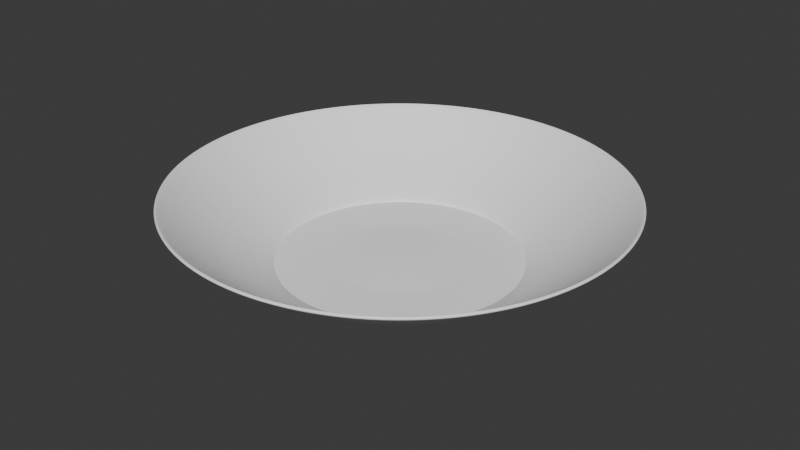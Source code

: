 # Source: plate.blend  (saved by Blender 4.0.36; exported with 4.5.12 LTS)
import bpy
from mathutils import Matrix  # noqa: F401  (used for matrix-valued properties, if any)

bpy.ops.wm.read_factory_settings(use_empty=True)
scene = bpy.context.scene
scene.name = 'Scene'

# ---- collections
col_collection = bpy.data.collections.new('Collection'); scene.collection.children.link(col_collection)

# ---- materials (node trees are filled in below, after node groups)
mat_material_001 = bpy.data.materials.new('Material.001')
mat_material_001.use_transparent_shadow = False

# ---- material node trees
mat_material_001.use_nodes = True; mat_material_001.node_tree.nodes.clear()
_N = mat_material_001.node_tree.nodes; _L = mat_material_001.node_tree.links
n0 = _N.new('ShaderNodeBsdfPrincipled'); n0.name = 'Principled BSDF'; n0.location = (10, 300)
n0.inputs[0].default_value = (1.0, 1.0, 1.0, 1.0)
n0.inputs[3].default_value = 1.45
n1 = _N.new('ShaderNodeOutputMaterial'); n1.name = 'Material Output'; n1.location = (300, 300)
_L.new(n0.outputs[0], n1.inputs[0])
n1.is_active_output = True

# ---- world
world_world = bpy.data.worlds.new('World'); scene.world = world_world
world_world.use_nodes = True; world_world.node_tree.nodes.clear()
_N = world_world.node_tree.nodes; _L = world_world.node_tree.links
n0 = _N.new('ShaderNodeOutputWorld'); n0.name = 'World Output'; n0.location = (300, 300)
n1 = _N.new('ShaderNodeBackground'); n1.name = 'Background'; n1.location = (10, 300)
n1.inputs[0].default_value = (0.05088, 0.05088, 0.05088, 1.0)
_L.new(n1.outputs[0], n0.inputs[0])
n0.is_active_output = True
world_world.color = (0.05088, 0.05088, 0.05088)
world_world.use_sun_shadow = False
world_world.sun_shadow_jitter_overblur = 0.0

# ---- meshes
me_sphere = bpy.data.meshes.new('Sphere')
me_sphere.from_pydata([(0.1379, 0.6935, 0.1414), (0.1084, 0.5449, 0.01706), (0.07466, 0.3753, -0.07535), (0.2706, 0.6533, 0.1414), (0.2126, 0.5133, 0.01706), (0.1464, 0.3536, -0.07535), (0.3928, 0.5879, 0.1414), (0.3087, 0.4619, 0.01706), (0.2126, 0.3182, -0.07535), (0.5, 0.5, 0.1414), (0.3928, 0.3928, 0.01706), (0.2706, 0.2706, -0.07535), (0.5879, 0.3928, 0.1414), (0.4619, 0.3087, 0.01706), (0.3182, 0.2126, -0.07535), (0.6533, 0.2706, 0.1414), (0.5133, 0.2126, 0.01706), (0.3536, 0.1464, -0.07535), (0.6935, 0.1379, 0.1414), (0.5449, 0.1084, 0.01706), (0.3753, 0.07466, -0.07535), (0.7071, 7.983e-09, 0.1414), (0.5556, -5.907e-08, 0.01706), (0.3827, -2.927e-08, -0.07535), (0.6935, -0.1379, 0.1414), (0.5449, -0.1084, 0.01706), (0.3753, -0.07466, -0.07535), (0.6533, -0.2706, 0.1414), (0.5133, -0.2126, 0.01706), (0.3536, -0.1464, -0.07535), (0.5879, -0.3928, 0.1414), (0.4619, -0.3087, 0.01706), (0.3182, -0.2126, -0.07535), (0.5, -0.5, 0.1414), (0.3928, -0.3928, 0.01706), (0.2706, -0.2706, -0.07535), (0.3928, -0.5879, 0.1414), (0.3087, -0.4619, 0.01706), (0.2126, -0.3182, -0.07535), (0.2706, -0.6533, 0.1414), (0.2126, -0.5133, 0.01706), (0.1464, -0.3536, -0.07535), (0.1379, -0.6935, 0.1414), (0.1084, -0.5449, 0.01706), (0.07466, -0.3753, -0.07535), (-7.662e-08, -0.7071, 0.1414), (-1.586e-07, -0.5556, 0.01706), (-1.139e-07, -0.3827, -0.07535), (-0.1379, -0.6935, 0.1414), (-0.1084, -0.5449, 0.01706), (-0.07466, -0.3753, -0.07535), (-0.2706, -0.6533, 0.1414), (-0.2126, -0.5133, 0.01706), (-0.1464, -0.3536, -0.07535), (-0.3928, -0.5879, 0.1414), (-0.3087, -0.4619, 0.01706), (-0.2126, -0.3182, -0.07535), (-0.5, -0.5, 0.1414), (-0.3928, -0.3928, 0.01706), (-0.2706, -0.2706, -0.07535), (-0.5879, -0.3928, 0.1414), (-0.4619, -0.3087, 0.01706), (-0.3182, -0.2126, -0.07535), (-0.6533, -0.2706, 0.1414), (-0.5133, -0.2126, 0.01706), (-0.3536, -0.1464, -0.07535), (-0.6935, -0.1379, 0.1414), (-0.5449, -0.1084, 0.01706), (-0.3753, -0.07466, -0.07535), (-0.7071, 2.288e-08, 0.1414), (-0.5556, 1.421e-07, 0.01706), (-0.3827, 4.524e-08, -0.07535), (-0.6935, 0.1379, 0.1414), (-0.5449, 0.1084, 0.01706), (-0.3753, 0.07466, -0.07535), (-0.6533, 0.2706, 0.1414), (-0.5133, 0.2126, 0.01706), (-0.3536, 0.1464, -0.07535), (-0.5879, 0.3928, 0.1414), (-0.4619, 0.3087, 0.01706), (-0.3182, 0.2126, -0.07535), (-0.5, 0.5, 0.1414), (-0.3928, 0.3928, 0.01706), (-0.2706, 0.2706, -0.07535), (-0.3928, 0.5879, 0.1414), (-0.3087, 0.4619, 0.01706), (-0.2126, 0.3182, -0.07535), (-0.2706, 0.6533, 0.1414), (-0.2126, 0.5133, 0.01706), (-0.1464, 0.3536, -0.07535), (-0.1379, 0.6935, 0.1414), (-0.1084, 0.5449, 0.01706), (-0.07466, 0.3753, -0.07535), (2.769e-08, 0.7071, 0.1414), (1.544e-07, 0.5556, 0.01706), (5.339e-09, 0.3827, -0.07535), (0.01264, 0.03052, -0.07535), (0.006445, 0.0324, -0.07535), (0.01835, 0.02747, -0.07535), (0.02336, 0.02336, -0.07535), (0.02747, 0.01835, -0.07535), (0.03052, 0.01264, -0.07535), (0.0324, 0.006445, -0.07535), (0.03303, -2.927e-08, -0.07535), (0.0324, -0.006445, -0.07535), (0.03052, -0.01264, -0.07535), (0.02747, -0.01835, -0.07535), (0.02336, -0.02336, -0.07535), (0.01835, -0.02747, -0.07535), (0.01264, -0.03052, -0.07535), (0.006444, -0.0324, -0.07535), (-1.139e-07, -0.03303, -0.07535), (-0.006445, -0.0324, -0.07535), (-0.01264, -0.03052, -0.07535), (-0.01835, -0.02747, -0.07535), (-0.02336, -0.02336, -0.07535), (-0.02747, -0.01835, -0.07535), (-0.03052, -0.01264, -0.07535), (-0.0324, -0.006445, -0.07535), (-0.03303, -2.544e-08, -0.07535), (-0.0324, 0.006445, -0.07535), (-0.03052, 0.01264, -0.07535), (-0.02747, 0.01835, -0.07535), (-0.02336, 0.02336, -0.07535), (-0.01835, 0.02747, -0.07535), (-0.01264, 0.03052, -0.07535), (-0.006445, 0.0324, -0.07535), (4.857e-07, 0.03303, -0.07535), (0.1464, 0.3536, -0.07535), (0.07466, 0.3753, -0.07535), (0.2126, 0.3182, -0.07535), (0.2706, 0.2706, -0.07535), (0.3182, 0.2126, -0.07535), (0.3536, 0.1464, -0.07535), (0.3753, 0.07466, -0.07535), (0.3827, -2.927e-08, -0.07535), (0.3753, -0.07466, -0.07535), (0.3536, -0.1464, -0.07535), (0.3182, -0.2126, -0.07535), (0.2706, -0.2706, -0.07535), (0.2126, -0.3182, -0.07535), (0.1464, -0.3536, -0.07535), (0.07466, -0.3753, -0.07535), (-1.139e-07, -0.3827, -0.07535), (-0.07466, -0.3753, -0.07535), (-0.1464, -0.3536, -0.07535), (-0.2126, -0.3182, -0.07535), (-0.2706, -0.2706, -0.07535), (-0.3182, -0.2126, -0.07535), (-0.3536, -0.1464, -0.07535), (-0.3753, -0.07466, -0.07535), (-0.3827, 4.524e-08, -0.07535), (-0.3753, 0.07466, -0.07535), (-0.3536, 0.1464, -0.07535), (-0.3182, 0.2126, -0.07535), (-0.2706, 0.2706, -0.07535), (-0.2126, 0.3182, -0.07535), (-0.1464, 0.3536, -0.07535), (-0.07466, 0.3753, -0.07535), (5.339e-09, 0.3827, -0.07535), (0.1367, 0.6872, 0.1361), (0.2681, 0.6473, 0.1361), (0.3892, 0.5825, 0.1361), (0.4954, 0.4954, 0.1361), (0.5825, 0.3892, 0.1361), (0.6473, 0.2681, 0.1361), (0.6872, 0.1367, 0.1361), (0.7006, 5.109e-09, 0.1361), (0.6872, -0.1367, 0.1361), (0.6473, -0.2681, 0.1361), (0.5825, -0.3892, 0.1361), (0.4954, -0.4954, 0.1361), (0.3892, -0.5825, 0.1361), (0.2681, -0.6473, 0.1361), (0.1367, -0.6872, 0.1361), (-8.013e-08, -0.7006, 0.1361), (-0.1367, -0.6872, 0.1361), (-0.2681, -0.6473, 0.1361), (-0.3892, -0.5825, 0.1361), (-0.4954, -0.4954, 0.1361), (-0.5825, -0.3892, 0.1361), (-0.6473, -0.2681, 0.1361), (-0.6872, -0.1367, 0.1361), (-0.7006, 2.799e-08, 0.1361), (-0.6872, 0.1367, 0.1361), (-0.6473, 0.2681, 0.1361), (-0.5825, 0.3892, 0.1361), (-0.4954, 0.4954, 0.1361), (-0.3892, 0.5825, 0.1361), (-0.2681, 0.6473, 0.1361), (-0.1367, 0.6872, 0.1361), (3.312e-08, 0.7006, 0.1361), (0.07714, 0.3878, -0.06854), (0.1513, 0.3653, -0.06854), (0.2197, 0.3288, -0.06854), (0.2796, 0.2796, -0.06854), (0.3288, 0.2197, -0.06854), (0.3653, 0.1513, -0.06854), (0.3878, 0.07714, -0.06854), (0.3954, -3.146e-08, -0.06854), (0.3878, -0.07714, -0.06854), (0.3653, -0.1513, -0.06854), (0.3288, -0.2197, -0.06854), (0.2796, -0.2796, -0.06854), (0.2197, -0.3288, -0.06854), (0.1513, -0.3653, -0.06854), (0.07714, -0.3878, -0.06854), (-1.172e-07, -0.3954, -0.06854), (-0.07714, -0.3878, -0.06854), (-0.1513, -0.3653, -0.06854), (-0.2197, -0.3288, -0.06854), (-0.2796, -0.2796, -0.06854), (-0.3288, -0.2197, -0.06854), (-0.3653, -0.1513, -0.06854), (-0.3878, -0.07714, -0.06854), (-0.3954, 5.237e-08, -0.06854), (-0.3878, 0.07714, -0.06854), (-0.3653, 0.1513, -0.06854), (-0.3288, 0.2197, -0.06854), (-0.2796, 0.2796, -0.06854), (-0.2197, 0.3288, -0.06854), (-0.1513, 0.3653, -0.06854), (-0.07714, 0.3878, -0.06854), (1.631e-08, 0.3954, -0.06854)], [], [(191, 93, 0, 160), (223, 94, 1, 192), (160, 0, 3, 161), (192, 1, 4, 193), (161, 3, 6, 162), (193, 4, 7, 194), (162, 6, 9, 163), (194, 7, 10, 195), (163, 9, 12, 164), (195, 10, 13, 196), (164, 12, 15, 165), (196, 13, 16, 197), (165, 15, 18, 166), (197, 16, 19, 198), (166, 18, 21, 167), (198, 19, 22, 199), (167, 21, 24, 168), (199, 22, 25, 200), (200, 25, 28, 201), (168, 24, 27, 169), (169, 27, 30, 170), (201, 28, 31, 202), (202, 31, 34, 203), (170, 30, 33, 171), (171, 33, 36, 172), (203, 34, 37, 204), (172, 36, 39, 173), (204, 37, 40, 205), (173, 39, 42, 174), (205, 40, 43, 206), (174, 42, 45, 175), (206, 43, 46, 207), (175, 45, 48, 176), (207, 46, 49, 208), (176, 48, 51, 177), (208, 49, 52, 209), (177, 51, 54, 178), (209, 52, 55, 210), (178, 54, 57, 179), (210, 55, 58, 211), (179, 57, 60, 180), (211, 58, 61, 212), (180, 60, 63, 181), (212, 61, 64, 213), (213, 64, 67, 214), (181, 63, 66, 182), (182, 66, 69, 183), (214, 67, 70, 215), (215, 70, 73, 216), (183, 69, 72, 184), (184, 72, 75, 185), (216, 73, 76, 217), (185, 75, 78, 186), (217, 76, 79, 218), (186, 78, 81, 187), (218, 79, 82, 219), (187, 81, 84, 188), (219, 82, 85, 220), (188, 84, 87, 189), (220, 85, 88, 221), (189, 87, 90, 190), (221, 88, 91, 222), (190, 90, 93, 191), (222, 91, 94, 223), (95, 2, 129, 159), (96, 98, 99, 100, 101, 102, 103, 104, 105, 106, 107, 108, 109, 110, 111, 112, 113, 114, 115, 116, 117, 118, 119, 120, 121, 122, 123, 124, 125, 126, 127, 97), (71, 74, 152, 151), (86, 89, 157, 156), (62, 65, 149, 148), (14, 17, 133, 132), (32, 35, 139, 138), (47, 50, 144, 143), (23, 26, 136, 135), (65, 68, 150, 149), (80, 83, 155, 154), (56, 59, 147, 146), (8, 11, 131, 130), (89, 92, 158, 157), (26, 29, 137, 136), (41, 44, 142, 141), (17, 20, 134, 133), (74, 77, 153, 152), (50, 53, 145, 144), (2, 5, 128, 129), (83, 86, 156, 155), (44, 47, 143, 142), (59, 62, 148, 147), (35, 38, 140, 139), (11, 14, 132, 131), (77, 80, 154, 153), (92, 95, 159, 158), (68, 71, 151, 150), (5, 8, 130, 128), (20, 23, 135, 134), (38, 41, 141, 140), (53, 56, 146, 145), (29, 32, 138, 137), (96, 97, 129, 128), (98, 96, 128, 130), (99, 98, 130, 131), (100, 99, 131, 132), (101, 100, 132, 133), (102, 101, 133, 134), (103, 102, 134, 135), (104, 103, 135, 136), (105, 104, 136, 137), (106, 105, 137, 138), (107, 106, 138, 139), (108, 107, 139, 140), (109, 108, 140, 141), (110, 109, 141, 142), (111, 110, 142, 143), (112, 111, 143, 144), (113, 112, 144, 145), (114, 113, 145, 146), (115, 114, 146, 147), (116, 115, 147, 148), (117, 116, 148, 149), (118, 117, 149, 150), (119, 118, 150, 151), (120, 119, 151, 152), (121, 120, 152, 153), (122, 121, 153, 154), (123, 122, 154, 155), (124, 123, 155, 156), (125, 124, 156, 157), (126, 125, 157, 158), (127, 126, 158, 159), (97, 127, 159, 129), (91, 190, 191, 94), (88, 189, 190, 91), (85, 188, 189, 88), (82, 187, 188, 85), (79, 186, 187, 82), (76, 185, 186, 79), (73, 184, 185, 76), (70, 183, 184, 73), (67, 182, 183, 70), (64, 181, 182, 67), (61, 180, 181, 64), (58, 179, 180, 61), (55, 178, 179, 58), (52, 177, 178, 55), (49, 176, 177, 52), (46, 175, 176, 49), (43, 174, 175, 46), (40, 173, 174, 43), (37, 172, 173, 40), (34, 171, 172, 37), (31, 170, 171, 34), (28, 169, 170, 31), (25, 168, 169, 28), (22, 167, 168, 25), (19, 166, 167, 22), (16, 165, 166, 19), (13, 164, 165, 16), (10, 163, 164, 13), (7, 162, 163, 10), (4, 161, 162, 7), (1, 160, 161, 4), (94, 191, 160, 1), (92, 222, 223, 95), (89, 221, 222, 92), (86, 220, 221, 89), (83, 219, 220, 86), (80, 218, 219, 83), (77, 217, 218, 80), (74, 216, 217, 77), (71, 215, 216, 74), (68, 214, 215, 71), (65, 213, 214, 68), (62, 212, 213, 65), (59, 211, 212, 62), (56, 210, 211, 59), (53, 209, 210, 56), (50, 208, 209, 53), (47, 207, 208, 50), (44, 206, 207, 47), (41, 205, 206, 44), (38, 204, 205, 41), (35, 203, 204, 38), (32, 202, 203, 35), (29, 201, 202, 32), (26, 200, 201, 29), (23, 199, 200, 26), (20, 198, 199, 23), (17, 197, 198, 20), (14, 196, 197, 17), (11, 195, 196, 14), (8, 194, 195, 11), (5, 193, 194, 8), (2, 192, 193, 5), (95, 223, 192, 2)])
_uv = me_sphere.uv_layers.new(name='UVMap')
_uv.uv.foreach_set('vector', [0.75, 0.2473, 0.75, 0.25, 0.7188, 0.25, 0.7188, 0.2473, 0.75, 0.1296, 0.75, 0.1875, 0.7188, 0.1875, 0.7188, 0.1296, 0.7188, 0.2473, 0.7188, 0.25, 0.6875, 0.25, 0.6875, 0.2473, 0.7188, 0.1296, 0.7188, 0.1875, 0.6875, 0.1875, 0.6875, 0.1296, 0.6875, 0.2473, 0.6875, 0.25, 0.6562, 0.25, 0.6562, 0.2473, 0.6875, 0.1296, 0.6875, 0.1875, 0.6562, 0.1875, 0.6562, 0.1296, 0.6562, 0.2473, 0.6562, 0.25, 0.625, 0.25, 0.625, 0.2473, 0.6562, 0.1296, 0.6562, 0.1875, 0.625, 0.1875, 0.625, 0.1296, 0.625, 0.2473, 0.625, 0.25, 0.5938, 0.25, 0.5938, 0.2473, 0.625, 0.1296, 0.625, 0.1875, 0.5938, 0.1875, 0.5938, 0.1296, 0.5938, 0.2473, 0.5938, 0.25, 0.5625, 0.25, 0.5625, 0.2473, 0.5938, 0.1296, 0.5938, 0.1875, 0.5625, 0.1875, 0.5625, 0.1296, 0.5625, 0.2473, 0.5625, 0.25, 0.5312, 0.25, 0.5312, 0.2473, 0.5625, 0.1296, 0.5625, 0.1875, 0.5312, 0.1875, 0.5312, 0.1296, 0.5312, 0.2473, 0.5312, 0.25, 0.5, 0.25, 0.5, 0.2473, 0.5312, 0.1296, 0.5312, 0.1875, 0.5, 0.1875, 0.5, 0.1296, 0.5, 0.2473, 0.5, 0.25, 0.4688, 0.25, 0.4687, 0.2473, 0.5, 0.1296, 0.5, 0.1875, 0.4688, 0.1875, 0.4688, 0.1296, 0.4688, 0.1296, 0.4688, 0.1875, 0.4375, 0.1875, 0.4375, 0.1296, 0.4687, 0.2473, 0.4688, 0.25, 0.4375, 0.25, 0.4375, 0.2473, 0.4375, 0.2473, 0.4375, 0.25, 0.4062, 0.25, 0.4062, 0.2473, 0.4375, 0.1296, 0.4375, 0.1875, 0.4062, 0.1875, 0.4062, 0.1296, 0.4062, 0.1296, 0.4062, 0.1875, 0.375, 0.1875, 0.375, 0.1296, 0.4062, 0.2473, 0.4062, 0.25, 0.375, 0.25, 0.375, 0.2473, 0.375, 0.2473, 0.375, 0.25, 0.3438, 0.25, 0.3437, 0.2473, 0.375, 0.1296, 0.375, 0.1875, 0.3438, 0.1875, 0.3437, 0.1296, 0.3437, 0.2473, 0.3438, 0.25, 0.3125, 0.25, 0.3125, 0.2473, 0.3437, 0.1296, 0.3438, 0.1875, 0.3125, 0.1875, 0.3125, 0.1296, 0.3125, 0.2473, 0.3125, 0.25, 0.2812, 0.25, 0.2812, 0.2473, 0.3125, 0.1296, 0.3125, 0.1875, 0.2812, 0.1875, 0.2812, 0.1296, 0.2812, 0.2473, 0.2812, 0.25, 0.25, 0.25, 0.25, 0.2473, 0.2812, 0.1296, 0.2812, 0.1875, 0.25, 0.1875, 0.25, 0.1296, 0.25, 0.2473, 0.25, 0.25, 0.2188, 0.25, 0.2188, 0.2473, 0.25, 0.1296, 0.25, 0.1875, 0.2188, 0.1875, 0.2188, 0.1296, 0.2188, 0.2473, 0.2188, 0.25, 0.1875, 0.25, 0.1875, 0.2473, 0.2188, 0.1296, 0.2188, 0.1875, 0.1875, 0.1875, 0.1875, 0.1296, 0.1875, 0.2473, 0.1875, 0.25, 0.1563, 0.25, 0.1563, 0.2473, 0.1875, 0.1296, 0.1875, 0.1875, 0.1562, 0.1875, 0.1562, 0.1296, 0.1563, 0.2473, 0.1563, 0.25, 0.125, 0.25, 0.125, 0.2473, 0.1562, 0.1296, 0.1562, 0.1875, 0.125, 0.1875, 0.125, 0.1296, 0.125, 0.2473, 0.125, 0.25, 0.09375, 0.25, 0.09375, 0.2473, 0.125, 0.1296, 0.125, 0.1875, 0.09375, 0.1875, 0.09375, 0.1296, 0.09375, 0.2473, 0.09375, 0.25, 0.0625, 0.25, 0.0625, 0.2473, 0.09375, 0.1296, 0.09375, 0.1875, 0.0625, 0.1875, 0.0625, 0.1296, 0.0625, 0.1296, 0.0625, 0.1875, 0.03125, 0.1875, 0.03125, 0.1296, 0.0625, 0.2473, 0.0625, 0.25, 0.03125, 0.25, 0.03125, 0.2473, 0.03125, 0.2473, 0.03125, 0.25, 0.0, 0.25, 0.0, 0.2473, 0.03125, 0.1296, 0.03125, 0.1875, 0.0, 0.1875, 0.0, 0.1296, 1.0, 0.1296, 1.0, 0.1875, 0.9687, 0.1875, 0.9687, 0.1296, 1.0, 0.2473, 1.0, 0.25, 0.9688, 0.25, 0.9688, 0.2473, 0.9688, 0.2473, 0.9688, 0.25, 0.9375, 0.25, 0.9375, 0.2473, 0.9687, 0.1296, 0.9687, 0.1875, 0.9375, 0.1875, 0.9375, 0.1296, 0.9375, 0.2473, 0.9375, 0.25, 0.9062, 0.25, 0.9062, 0.2473, 0.9375, 0.1296, 0.9375, 0.1875, 0.9062, 0.1875, 0.9062, 0.1296, 0.9062, 0.2473, 0.9062, 0.25, 0.875, 0.25, 0.875, 0.2473, 0.9062, 0.1296, 0.9062, 0.1875, 0.875, 0.1875, 0.875, 0.1296, 0.875, 0.2473, 0.875, 0.25, 0.8438, 0.25, 0.8438, 0.2473, 0.875, 0.1296, 0.875, 0.1875, 0.8437, 0.1875, 0.8438, 0.1296, 0.8438, 0.2473, 0.8438, 0.25, 0.8125, 0.25, 0.8125, 0.2473, 0.8438, 0.1296, 0.8437, 0.1875, 0.8125, 0.1875, 0.8125, 0.1296, 0.8125, 0.2473, 0.8125, 0.25, 0.7812, 0.25, 0.7812, 0.2473, 0.8125, 0.1296, 0.8125, 0.1875, 0.7812, 0.1875, 0.7812, 0.1296, 0.7812, 0.2473, 0.7812, 0.25, 0.75, 0.25, 0.75, 0.2473, 0.7812, 0.1296, 0.7812, 0.1875, 0.75, 0.1875, 0.75, 0.1296, 0.75, 0.125, 0.7188, 0.125, 0.7188, 0.125, 0.75, 0.125, 0.5099, 0.125, 0.5075, 0.125, 0.5044, 0.125, 0.5006, 0.125, 0.4963, 0.125, 0.4917, 0.125, 0.4868, 0.125, 0.4819, 0.125, 0.4771, 0.125, 0.4724, 0.125, 0.4682, 0.125, 0.4644, 0.125, 0.4612, 0.125, 0.4588, 0.125, 0.4573, 0.125, 0.4568, 0.125, 0.4574, 0.125, 0.459, 0.125, 0.4618, 0.125, 0.4655, 0.125, 0.4702, 0.125, 0.4756, 0.125, 0.4814, 0.125, 0.4874, 0.125, 0.4932, 0.125, 0.4985, 0.125, 0.5032, 0.125, 0.507, 0.125, 0.5097, 0.125, 0.5114, 0.125, 0.5119, 0.125, 0.5114, 0.125, 1.0, 0.125, 0.9687, 0.125, 0.9687, 0.125, 1.0, 0.125, 0.8438, 0.125, 0.8125, 0.125, 0.8125, 0.125, 0.8438, 0.125, 0.09375, 0.125, 0.0625, 0.125, 0.0625, 0.125, 0.09375, 0.125, 0.5938, 0.125, 0.5625, 0.125, 0.5625, 0.125, 0.5938, 0.125, 0.4062, 0.125, 0.375, 0.125, 0.375, 0.125, 0.4062, 0.125, 0.25, 0.125, 0.2188, 0.125, 0.2188, 0.125, 0.25, 0.125, 0.5, 0.125, 0.4688, 0.125, 0.4688, 0.125, 0.5, 0.125, 0.0625, 0.125, 0.03125, 0.125, 0.03125, 0.125, 0.0625, 0.125, 0.9062, 0.125, 0.875, 0.125, 0.875, 0.125, 0.9062, 0.125, 0.1562, 0.125, 0.125, 0.125, 0.125, 0.125, 0.1562, 0.125, 0.6562, 0.125, 0.625, 0.125, 0.625, 0.125, 0.6562, 0.125, 0.8125, 0.125, 0.7812, 0.125, 0.7812, 0.125, 0.8125, 0.125, 0.4688, 0.125, 0.4375, 0.125, 0.4375, 0.125, 0.4688, 0.125, 0.3125, 0.125, 0.2812, 0.125, 0.2812, 0.125, 0.3125, 0.125, 0.5625, 0.125, 0.5312, 0.125, 0.5312, 0.125, 0.5625, 0.125, 0.9687, 0.125, 0.9375, 0.125, 0.9375, 0.125, 0.9687, 0.125, 0.2188, 0.125, 0.1875, 0.125, 0.1875, 0.125, 0.2188, 0.125, 0.7188, 0.125, 0.6875, 0.125, 0.6875, 0.125, 0.7188, 0.125, 0.875, 0.125, 0.8438, 0.125, 0.8438, 0.125, 0.875, 0.125, 0.2812, 0.125, 0.25, 0.125, 0.25, 0.125, 0.2812, 0.125, 0.125, 0.125, 0.09375, 0.125, 0.09375, 0.125, 0.125, 0.125, 0.375, 0.125, 0.3438, 0.125, 0.3438, 0.125, 0.375, 0.125, 0.625, 0.125, 0.5938, 0.125, 0.5938, 0.125, 0.625, 0.125, 0.9375, 0.125, 0.9062, 0.125, 0.9062, 0.125, 0.9375, 0.125, 0.7812, 0.125, 0.75, 0.125, 0.75, 0.125, 0.7812, 0.125, 0.03125, 0.125, 0.0, 0.125, 0.0, 0.125, 0.03125, 0.125, 0.6875, 0.125, 0.6562, 0.125, 0.6562, 0.125, 0.6875, 0.125, 0.5312, 0.125, 0.5, 0.125, 0.5, 0.125, 0.5312, 0.125, 0.3438, 0.125, 0.3125, 0.125, 0.3125, 0.125, 0.3438, 0.125, 0.1875, 0.125, 0.1562, 0.125, 0.1562, 0.125, 0.1875, 0.125, 0.4375, 0.125, 0.4062, 0.125, 0.4062, 0.125, 0.4375, 0.125, 0.5099, 0.125, 0.5114, 0.125, 0.7188, 0.125, 0.6875, 0.125, 0.5075, 0.125, 0.5099, 0.125, 0.6875, 0.125, 0.6562, 0.125, 0.5044, 0.125, 0.5075, 0.125, 0.6562, 0.125, 0.625, 0.125, 0.5006, 0.125, 0.5044, 0.125, 0.625, 0.125, 0.5938, 0.125, 0.4963, 0.125, 0.5006, 0.125, 0.5938, 0.125, 0.5625, 0.125, 0.4917, 0.125, 0.4963, 0.125, 0.5625, 0.125, 0.5312, 0.125, 0.4868, 0.125, 0.4917, 0.125, 0.5312, 0.125, 0.5, 0.125, 0.4819, 0.125, 0.4868, 0.125, 0.5, 0.125, 0.4688, 0.125, 0.4771, 0.125, 0.4819, 0.125, 0.4688, 0.125, 0.4375, 0.125, 0.4724, 0.125, 0.4771, 0.125, 0.4375, 0.125, 0.4062, 0.125, 0.4682, 0.125, 0.4724, 0.125, 0.4062, 0.125, 0.375, 0.125, 0.4644, 0.125, 0.4682, 0.125, 0.375, 0.125, 0.3438, 0.125, 0.4612, 0.125, 0.4644, 0.125, 0.3438, 0.125, 0.3125, 0.125, 0.4588, 0.125, 0.4612, 0.125, 0.3125, 0.125, 0.2812, 0.125, 0.4573, 0.125, 0.4588, 0.125, 0.2812, 0.125, 0.25, 0.125, 0.4568, 0.125, 0.4573, 0.125, 0.25, 0.125, 0.2188, 0.125, 0.4574, 0.125, 0.4568, 0.125, 0.2188, 0.125, 0.1875, 0.125, 0.459, 0.125, 0.4574, 0.125, 0.1875, 0.125, 0.1562, 0.125, 0.4618, 0.125, 0.459, 0.125, 0.1562, 0.125, 0.125, 0.125, 0.4655, 0.125, 0.4618, 0.125, 0.125, 0.125, 0.09375, 0.125, 0.4702, 0.125, 0.4655, 0.125, 0.09375, 0.125, 0.0625, 0.125, 0.4756, 0.125, 0.4702, 0.125, 0.0625, 0.125, 0.03125, 0.125, 0.4814, 0.125, 0.4756, 0.125, 0.03125, 0.125, 0.0, 0.125, 0.4874, 0.125, 0.4814, 0.125, 0.0, 0.125, 0.9687, 0.125, 0.4932, 0.125, 0.4874, 0.125, 0.9687, 0.125, 0.9375, 0.125, 0.4985, 0.125, 0.4932, 0.125, 0.9375, 0.125, 0.9062, 0.125, 0.5032, 0.125, 0.4985, 0.125, 0.9062, 0.125, 0.875, 0.125, 0.507, 0.125, 0.5032, 0.125, 0.875, 0.125, 0.8438, 0.125, 0.5097, 0.125, 0.507, 0.125, 0.8438, 0.125, 0.8125, 0.125, 0.5114, 0.125, 0.5097, 0.125, 0.8125, 0.125, 0.7812, 0.125, 0.5119, 0.125, 0.5114, 0.125, 0.7812, 0.125, 0.75, 0.125, 0.5114, 0.125, 0.5119, 0.125, 0.75, 0.125, 0.7188, 0.125, 0.7812, 0.1875, 0.7812, 0.2473, 0.75, 0.2473, 0.75, 0.1875, 0.8125, 0.1875, 0.8125, 0.2473, 0.7812, 0.2473, 0.7812, 0.1875, 0.8437, 0.1875, 0.8438, 0.2473, 0.8125, 0.2473, 0.8125, 0.1875, 0.875, 0.1875, 0.875, 0.2473, 0.8438, 0.2473, 0.8437, 0.1875, 0.9062, 0.1875, 0.9062, 0.2473, 0.875, 0.2473, 0.875, 0.1875, 0.9375, 0.1875, 0.9375, 0.2473, 0.9062, 0.2473, 0.9062, 0.1875, 0.9687, 0.1875, 0.9688, 0.2473, 0.9375, 0.2473, 0.9375, 0.1875, 1.0, 0.1875, 1.0, 0.2473, 0.9688, 0.2473, 0.9687, 0.1875, 0.03125, 0.1875, 0.03125, 0.2473, 0.0, 0.2473, 0.0, 0.1875, 0.0625, 0.1875, 0.0625, 0.2473, 0.03125, 0.2473, 0.03125, 0.1875, 0.09375, 0.1875, 0.09375, 0.2473, 0.0625, 0.2473, 0.0625, 0.1875, 0.125, 0.1875, 0.125, 0.2473, 0.09375, 0.2473, 0.09375, 0.1875, 0.1562, 0.1875, 0.1563, 0.2473, 0.125, 0.2473, 0.125, 0.1875, 0.1875, 0.1875, 0.1875, 0.2473, 0.1563, 0.2473, 0.1562, 0.1875, 0.2188, 0.1875, 0.2188, 0.2473, 0.1875, 0.2473, 0.1875, 0.1875, 0.25, 0.1875, 0.25, 0.2473, 0.2188, 0.2473, 0.2188, 0.1875, 0.2812, 0.1875, 0.2812, 0.2473, 0.25, 0.2473, 0.25, 0.1875, 0.3125, 0.1875, 0.3125, 0.2473, 0.2812, 0.2473, 0.2812, 0.1875, 0.3438, 0.1875, 0.3437, 0.2473, 0.3125, 0.2473, 0.3125, 0.1875, 0.375, 0.1875, 0.375, 0.2473, 0.3437, 0.2473, 0.3438, 0.1875, 0.4062, 0.1875, 0.4062, 0.2473, 0.375, 0.2473, 0.375, 0.1875, 0.4375, 0.1875, 0.4375, 0.2473, 0.4062, 0.2473, 0.4062, 0.1875, 0.4688, 0.1875, 0.4687, 0.2473, 0.4375, 0.2473, 0.4375, 0.1875, 0.5, 0.1875, 0.5, 0.2473, 0.4687, 0.2473, 0.4688, 0.1875, 0.5312, 0.1875, 0.5312, 0.2473, 0.5, 0.2473, 0.5, 0.1875, 0.5625, 0.1875, 0.5625, 0.2473, 0.5312, 0.2473, 0.5312, 0.1875, 0.5938, 0.1875, 0.5938, 0.2473, 0.5625, 0.2473, 0.5625, 0.1875, 0.625, 0.1875, 0.625, 0.2473, 0.5938, 0.2473, 0.5938, 0.1875, 0.6562, 0.1875, 0.6562, 0.2473, 0.625, 0.2473, 0.625, 0.1875, 0.6875, 0.1875, 0.6875, 0.2473, 0.6562, 0.2473, 0.6562, 0.1875, 0.7188, 0.1875, 0.7188, 0.2473, 0.6875, 0.2473, 0.6875, 0.1875, 0.75, 0.1875, 0.75, 0.2473, 0.7188, 0.2473, 0.7188, 0.1875, 0.7812, 0.125, 0.7812, 0.1296, 0.75, 0.1296, 0.75, 0.125, 0.8125, 0.125, 0.8125, 0.1296, 0.7812, 0.1296, 0.7812, 0.125, 0.8438, 0.125, 0.8438, 0.1296, 0.8125, 0.1296, 0.8125, 0.125, 0.875, 0.125, 0.875, 0.1296, 0.8438, 0.1296, 0.8438, 0.125, 0.9062, 0.125, 0.9062, 0.1296, 0.875, 0.1296, 0.875, 0.125, 0.9375, 0.125, 0.9375, 0.1296, 0.9062, 0.1296, 0.9062, 0.125, 0.9687, 0.125, 0.9687, 0.1296, 0.9375, 0.1296, 0.9375, 0.125, 1.0, 0.125, 1.0, 0.1296, 0.9687, 0.1296, 0.9687, 0.125, 0.03125, 0.125, 0.03125, 0.1296, 0.0, 0.1296, 0.0, 0.125, 0.0625, 0.125, 0.0625, 0.1296, 0.03125, 0.1296, 0.03125, 0.125, 0.09375, 0.125, 0.09375, 0.1296, 0.0625, 0.1296, 0.0625, 0.125, 0.125, 0.125, 0.125, 0.1296, 0.09375, 0.1296, 0.09375, 0.125, 0.1562, 0.125, 0.1562, 0.1296, 0.125, 0.1296, 0.125, 0.125, 0.1875, 0.125, 0.1875, 0.1296, 0.1562, 0.1296, 0.1562, 0.125, 0.2188, 0.125, 0.2188, 0.1296, 0.1875, 0.1296, 0.1875, 0.125, 0.25, 0.125, 0.25, 0.1296, 0.2188, 0.1296, 0.2188, 0.125, 0.2812, 0.125, 0.2812, 0.1296, 0.25, 0.1296, 0.25, 0.125, 0.3125, 0.125, 0.3125, 0.1296, 0.2812, 0.1296, 0.2812, 0.125, 0.3438, 0.125, 0.3437, 0.1296, 0.3125, 0.1296, 0.3125, 0.125, 0.375, 0.125, 0.375, 0.1296, 0.3437, 0.1296, 0.3438, 0.125, 0.4062, 0.125, 0.4062, 0.1296, 0.375, 0.1296, 0.375, 0.125, 0.4375, 0.125, 0.4375, 0.1296, 0.4062, 0.1296, 0.4062, 0.125, 0.4688, 0.125, 0.4688, 0.1296, 0.4375, 0.1296, 0.4375, 0.125, 0.5, 0.125, 0.5, 0.1296, 0.4688, 0.1296, 0.4688, 0.125, 0.5312, 0.125, 0.5312, 0.1296, 0.5, 0.1296, 0.5, 0.125, 0.5625, 0.125, 0.5625, 0.1296, 0.5312, 0.1296, 0.5312, 0.125, 0.5938, 0.125, 0.5938, 0.1296, 0.5625, 0.1296, 0.5625, 0.125, 0.625, 0.125, 0.625, 0.1296, 0.5938, 0.1296, 0.5938, 0.125, 0.6562, 0.125, 0.6562, 0.1296, 0.625, 0.1296, 0.625, 0.125, 0.6875, 0.125, 0.6875, 0.1296, 0.6562, 0.1296, 0.6562, 0.125, 0.7188, 0.125, 0.7188, 0.1296, 0.6875, 0.1296, 0.6875, 0.125, 0.75, 0.125, 0.75, 0.1296, 0.7188, 0.1296, 0.7188, 0.125])
me_sphere.materials.append(mat_material_001)
me_sphere.update()

# ---- objects
ob_plate = bpy.data.objects.new('Plate', me_sphere)

# ---- transforms, parenting, visibility, modifiers, constraints
ob_plate.location = (6.172e-08, 6.918e-09, 0.1527)
_m = ob_plate.modifiers.new('Solidify', 'SOLIDIFY')
_m = ob_plate.modifiers.new('Subdivision', 'SUBSURF')
_m.levels = 2

# ---- collection membership
col_collection.objects.link(ob_plate)

# ---- scene / render settings (as saved in the file)
scene.frame_start = 1; scene.frame_end = 250; scene.frame_set(1)
scene.render.engine = 'BLENDER_EEVEE_NEXT'
scene.cycles.sampling_pattern = 'TABULATED_SOBOL'
bpy.context.view_layer.update()

# ---- added for rendering (the .blend has no active camera and no usable light): camera, sun
cam_auto = bpy.data.cameras.new('AutoCamera')
cam_auto.lens = 50.0
cam_auto.sensor_width = 36.0
cam_auto.clip_end = 1000.0
ob_auto_camera = bpy.data.objects.new('AutoCamera', cam_auto)
scene.collection.objects.link(ob_auto_camera)
ob_auto_camera.location = (1.86313, -2.23575, 1.6751)
ob_auto_camera.rotation_euler = (1.09748, -7.21219e-08, 0.694738)
scene.camera = ob_auto_camera
light_auto_sun = bpy.data.lights.new('AutoSun', 'SUN')
light_auto_sun.energy = 3.0
light_auto_sun.angle = 0.0523599
ob_auto_sun = bpy.data.objects.new('AutoSun', light_auto_sun)
scene.collection.objects.link(ob_auto_sun)
ob_auto_sun.rotation_euler = (0.872665, 0.174533, 0.523599)
bpy.context.view_layer.update()
